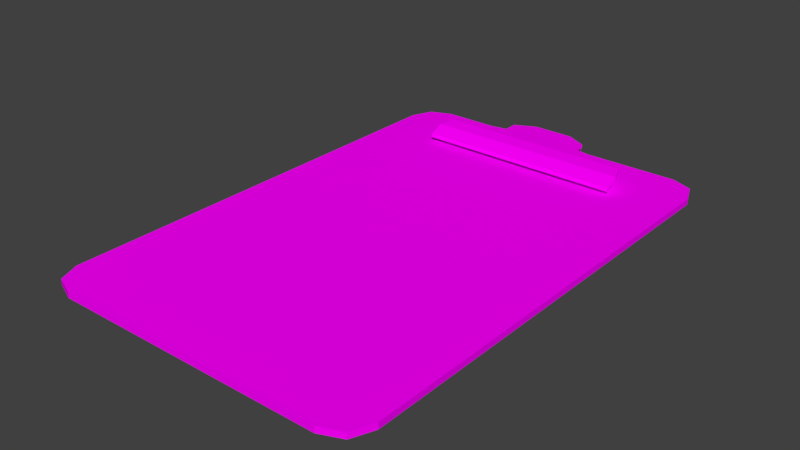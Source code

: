 # Source: Clipboard.blend  (saved by Blender 2.77.0; exported with 4.5.12 LTS)
import bpy
from mathutils import Matrix  # noqa: F401  (used for matrix-valued properties, if any)

bpy.ops.wm.read_factory_settings(use_empty=True)
scene = bpy.context.scene
scene.name = 'Scene'

# ---- collections
col_collection_1 = bpy.data.collections.new('Collection 1'); scene.collection.children.link(col_collection_1)

# ---- images (referenced by path relative to the original .blend; pixels are not part of the script)
import os
ASSET_DIR = os.environ.get("B2B_ASSET_DIR", "")  # directory of the original .blend (textures are referenced by path, not embedded)
HERE = os.path.dirname(os.path.abspath(__file__))  # packed textures are extracted next to this script under _unpacked/

def load_image(name, relpath, width, height, colorspace="sRGB"):
    """Load a texture the original file referenced (path relative to the .blend, or extracted next to this script)."""
    p = next((c for c in (os.path.join(HERE, relpath), os.path.join(ASSET_DIR, relpath)) if relpath and os.path.exists(c)), "")
    if p:
        img = bpy.data.images.load(p, check_existing=True)
        img.name = name
    else:  # same state as the original file: an image datablock whose file is absent (Cycles renders it pink)
        img = bpy.data.images.new(name, width, height)
        img.source = "FILE"
        img.filepath = "//" + (relpath or name)
    img.colorspace_settings.name = colorspace
    return img
img_texture_clipboard_png = load_image('texture_clipboard.png', 'texture_clipboard.png', 1024, 1024, 'sRGB')

# ---- materials (node trees are filled in below, after node groups)
mat_board = bpy.data.materials.new('Board')
mat_board.alpha_threshold = 0.0
mat_board.roughness = 0.5
mat_clip = bpy.data.materials.new('Clip')
mat_clip.alpha_threshold = 0.0
mat_clip.roughness = 0.5

# ---- material node trees
mat_board.use_nodes = True; mat_board.node_tree.nodes.clear()
_N = mat_board.node_tree.nodes; _L = mat_board.node_tree.links
n0 = _N.new('ShaderNodeOutputMaterial'); n0.name = 'Material Output'; n0.location = (300, 300)
n1 = _N.new('ShaderNodeBsdfDiffuse'); n1.name = 'Diffuse BSDF'; n1.location = (10, 300)
n2 = _N.new('ShaderNodeTexImage'); n2.name = 'Image Texture'; n2.location = (-180, 300)
n2.width = 140
n2.image = img_texture_clipboard_png
_L.new(n1.outputs[0], n0.inputs[0])
_L.new(n2.outputs[0], n1.inputs[0])
n0.is_active_output = True
mat_clip.use_nodes = True; mat_clip.node_tree.nodes.clear()
_N = mat_clip.node_tree.nodes; _L = mat_clip.node_tree.links
n0 = _N.new('ShaderNodeOutputMaterial'); n0.name = 'Material Output'; n0.location = (300, 300)
n1 = _N.new('ShaderNodeBsdfDiffuse'); n1.name = 'Diffuse BSDF'; n1.location = (10, 300)
n2 = _N.new('ShaderNodeTexImage'); n2.name = 'Image Texture'; n2.location = (-180, 300)
n2.width = 140
n2.image = img_texture_clipboard_png
_L.new(n1.outputs[0], n0.inputs[0])
_L.new(n2.outputs[0], n1.inputs[0])
n0.is_active_output = True

# ---- world
world_world = bpy.data.worlds.new('World'); scene.world = world_world
world_world.color = (0.05088, 0.05088, 0.05088)
world_world.use_sun_shadow = False
world_world.sun_shadow_jitter_overblur = 0.0
world_world.cycles.sampling_method = 'MANUAL'

# ---- meshes
me_cylinder_008 = bpy.data.meshes.new('Cylinder.008')
me_cylinder_008.from_pydata([(0.41, -0.07564, 0.02437), (0.41, -0.07564, 0.04437), (0.4807, -0.1049, 0.02437), (0.4807, -0.1049, 0.04437), (0.51, -0.1756, 0.01437), (0.51, -0.1756, 0.03437), (0.51, -0.2464, -0.01563), (0.51, -0.2464, 0.00437), (-0.41, -0.07564, 0.02437), (-0.41, -0.07564, 0.04437), (-0.51, -0.2464, -0.01563), (-0.51, -0.2464, 0.00437), (-0.51, -0.1756, 0.01437), (-0.51, -0.1756, 0.03437), (-0.4807, -0.1049, 0.02437), (-0.4807, -0.1049, 0.04437), (-0.2, -0.03564, 0.02437), (-0.2, -0.03564, 0.04437), (0.2, -0.03564, 0.02437), (0.2, -0.03564, 0.04437), (0.2, 0.03436, 0.02437), (-0.2, 0.03436, 0.02437), (0.2, 0.03436, 0.04437), (-0.2, 0.03436, 0.04437), (0.1, 0.08436, 0.02437), (-0.1, 0.08436, 0.02437), (0.1, 0.08436, 0.04437), (-0.1, 0.08436, 0.04437), (0.06667, -0.03564, 0.02437), (-0.06667, -0.03564, 0.02437), (0.06667, 0.03436, 0.02437), (-0.06667, 0.03436, 0.02437), (-0.1333, -0.03564, 0.02437), (-0.1333, 0.03436, 0.02437), (0.1333, -0.03564, 0.02437), (0.1333, 0.03436, 0.02437), (0.1333, -0.02514, -0.01563), (0.06667, -0.02514, -0.01563), (0.1333, 0.02386, -0.01563), (0.06667, 0.02386, -0.01563), (-0.06667, -0.02514, -0.01563), (-0.06667, 0.02386, -0.01563), (-0.1333, -0.02514, -0.01563), (-0.1333, 0.02386, -0.01563), (0.1433, 0.01, 5.462e-09), (-0.1433, 0.01, 5.462e-09), (0.1433, 0.007071, 0.007071), (-0.1433, 0.007071, 0.007071), (0.1433, 8.976e-09, 0.01), (-0.1433, 8.976e-09, 0.01), (0.1433, -0.007071, 0.007071), (-0.1433, -0.007071, 0.007071), (0.1433, -0.01, -1.988e-09), (-0.1433, -0.01, 5.462e-09), (0.1433, -0.007071, -0.007071), (-0.1433, -0.007071, -0.007071), (0.1433, 8.976e-09, -0.01), (-0.1433, 8.976e-09, -0.01), (0.1433, 0.007071, -0.007071), (-0.1433, 0.007071, -0.007071), (-0.16, -0.06, -0.04067), (-0.16, -0.06, 0.01933), (-0.16, 0.06, -0.04067), (-0.16, 0.06, 0.01933), (0.16, -0.06, -0.04067), (0.16, -0.06, 0.01933), (0.16, 0.06, -0.04067), (0.16, 0.06, 0.01933), (-0.1433, 0.06, 0.01933), (0.1433, 0.06, 0.01933), (0.1433, 0.06, -0.04067), (-0.1433, 0.06, -0.04067), (0.1433, -0.06, 0.01933), (-0.1433, -0.06, 0.01933), (-0.1433, -0.06, -0.04067), (0.1433, -0.06, -0.04067), (-0.18, -0.06, -0.04067), (-0.18, -0.06, -0.000665), (-0.18, 0.06, -0.04067), (-0.18, 0.06, -0.000665), (0.18, -0.06, -0.04067), (0.18, -0.06, -0.000665), (0.18, 0.06, -0.04067), (0.18, 0.06, -0.000665), (-0.1433, -0.06, -0.02067), (0.1433, -0.06, -0.02066), (0.1433, 0.06, -0.02066), (-0.1433, 0.06, -0.02067), (-0.6615, -2.339, -0.06537), (-0.6615, -2.339, -0.03597), (-0.7654, -2.296, -0.06537), (-0.7654, -2.296, -0.03597), (-0.8085, -2.192, -0.06537), (-0.8085, -2.192, -0.03597), (0.8085, -2.192, -0.06537), (0.8085, -2.192, -0.03597), (0.7654, -2.296, -0.06537), (0.7654, -2.296, -0.03597), (0.6615, -2.339, -0.06537), (0.6615, -2.339, -0.03597), (0.6615, 0.1127, -0.06537), (0.6615, 0.1127, -0.03597), (0.7654, 0.06961, -0.06537), (0.7654, 0.06961, -0.03597), (0.8085, -0.03433, -0.06537), (0.8085, -0.03433, -0.03597), (-0.6615, 0.1127, -0.06537), (-0.6615, 0.1127, -0.03597), (-0.8085, -0.03433, -0.06537), (-0.8085, -0.03433, -0.03597), (-0.7654, 0.06961, -0.06537), (-0.7654, 0.06961, -0.03597)], [], [(0, 1, 3, 2), (2, 3, 5, 4), (4, 5, 7, 6), (10, 11, 13, 12), (12, 13, 15, 14), (14, 15, 9, 8), (17, 16, 8, 9), (32, 16, 21, 33), (13, 5, 3, 15), (8, 0, 2, 14), (1, 0, 18, 19), (22, 20, 24, 26), (19, 18, 20, 22), (16, 17, 23, 21), (24, 25, 27, 26), (21, 23, 27, 25), (30, 31, 33, 21, 25, 24, 20, 35), (8, 16, 32, 29, 28, 34, 18, 0), (14, 2, 4, 12), (9, 1, 19, 17), (12, 4, 6, 10), (15, 3, 1, 9), (32, 33, 43, 42), (28, 29, 31, 30), (6, 7, 11, 10), (19, 22, 23, 17), (22, 26, 27, 23), (31, 29, 40, 41), (18, 34, 35, 20), (36, 37, 39, 38), (40, 42, 43, 41), (33, 31, 41, 43), (29, 32, 42, 40), (30, 35, 38, 39), (28, 30, 39, 37), (34, 28, 37, 36), (35, 34, 36, 38), (7, 5, 13, 11), (44, 45, 47, 46), (46, 47, 49, 48), (48, 49, 51, 50), (50, 51, 53, 52), (52, 53, 55, 54), (54, 55, 57, 56), (47, 45, 59, 57, 55, 53, 51, 49), (56, 57, 59, 58), (58, 59, 45, 44), (44, 46, 48, 50, 52, 54, 56, 58), (61, 63, 79, 77), (66, 67, 83, 82), (61, 77, 76, 60), (85, 84, 73, 61, 60, 74, 75, 64, 65, 72), (75, 70, 66, 64), (73, 68, 63, 61), (65, 67, 69, 72), (87, 84, 85, 86), (60, 62, 71, 74), (74, 71, 70, 75), (84, 87, 68, 73), (85, 72, 69, 86), (77, 79, 78, 76), (87, 86, 69, 67, 66, 70, 71, 62, 63, 68), (62, 60, 76, 78), (83, 81, 80, 82), (64, 66, 82, 80), (67, 65, 81, 83), (64, 80, 81, 65), (98, 99, 89, 88), (88, 89, 91, 90), (90, 91, 93, 92), (107, 101, 100, 106), (94, 95, 97, 96), (96, 97, 99, 98), (105, 95, 94, 104), (100, 101, 103, 102), (102, 103, 105, 104), (105, 103, 101, 107, 111, 109, 93, 91, 89, 99, 97, 95), (92, 93, 109, 108), (88, 90, 92, 108, 110, 106, 100, 102, 104, 94, 96, 98), (108, 109, 111, 110), (110, 111, 107, 106), (62, 78, 79, 63)])
me_cylinder_008.polygons.foreach_set('material_index', [1, 1, 1, 1, 1, 1, 1, 1, 1, 1, 1, 1, 1, 1, 1, 1, 1, 1, 1, 1, 1, 1, 1, 1, 1, 1, 1, 1, 1, 1, 1, 1, 1, 1, 1, 1, 1, 1, 0, 0, 0, 0, 0, 0, 0, 0, 0, 0, 0, 0, 0, 0, 0, 0, 0, 0, 0, 0, 0, 0, 0, 0, 0, 0, 0, 0, 0, 0, 0, 0, 0, 0, 0, 0, 0, 0, 0, 0, 0, 0, 0, 0])
_uv = me_cylinder_008.uv_layers.new(name='UVMap')
_uv.uv.foreach_set('vector', [0.8555, 0.4884, 0.8497, 0.4885, 0.8499, 0.4677, 0.8557, 0.4676, 0.8589, 0.3937, 0.8532, 0.3953, 0.8503, 0.3739, 0.856, 0.3723, 0.856, 0.3723, 0.8503, 0.3739, 0.8532, 0.3516, 0.8589, 0.35, 0.8589, 0.4407, 0.8532, 0.4391, 0.8503, 0.4167, 0.856, 0.4183, 0.856, 0.4183, 0.8503, 0.4167, 0.8532, 0.3953, 0.8589, 0.3969, 0.8497, 0.5503, 0.8438, 0.5502, 0.8436, 0.5294, 0.8494, 0.5295, 0.8438, 0.4676, 0.8497, 0.4677, 0.8494, 0.5295, 0.8436, 0.5294, 0.7753, 0.5392, 0.7753, 0.5588, 0.7547, 0.5588, 0.7547, 0.5392, 0.6636, 0.65, 0.6636, 0.35, 0.6846, 0.3586, 0.6846, 0.6414, 0.787, 0.6206, 0.787, 0.3794, 0.7956, 0.3586, 0.7956, 0.6414, 0.8497, 0.4885, 0.8555, 0.4884, 0.8557, 0.5502, 0.8499, 0.5503, 0.8445, 0.35, 0.8503, 0.35, 0.8494, 0.3794, 0.8436, 0.3794, 0.8589, 0.4088, 0.8648, 0.4088, 0.8648, 0.4293, 0.8589, 0.4293, 0.8706, 0.4612, 0.8647, 0.4612, 0.8647, 0.4407, 0.8706, 0.4407, 0.8494, 0.3794, 0.8494, 0.4382, 0.8436, 0.4382, 0.8436, 0.3794, 0.8503, 0.4676, 0.8445, 0.4676, 0.8436, 0.4382, 0.8494, 0.4382, 0.7547, 0.4804, 0.7547, 0.5196, 0.7547, 0.5392, 0.7547, 0.5588, 0.74, 0.5294, 0.74, 0.4706, 0.7547, 0.4412, 0.7547, 0.4608, 0.787, 0.6206, 0.7753, 0.5588, 0.7753, 0.5392, 0.7753, 0.5196, 0.7753, 0.4804, 0.7753, 0.4608, 0.7753, 0.4412, 0.787, 0.3794, 0.7956, 0.6414, 0.7956, 0.3586, 0.8165, 0.35, 0.8165, 0.65, 0.6932, 0.6206, 0.6932, 0.3794, 0.7049, 0.4412, 0.7049, 0.5588, 0.8165, 0.65, 0.8165, 0.35, 0.8378, 0.35, 0.8378, 0.65, 0.6846, 0.6414, 0.6846, 0.3586, 0.6932, 0.3794, 0.6932, 0.6206, 0.8557, 0.4882, 0.8557, 0.4676, 0.8675, 0.4707, 0.8675, 0.4851, 0.7753, 0.4804, 0.7753, 0.5196, 0.7547, 0.5196, 0.7547, 0.4804, 0.8378, 0.35, 0.8436, 0.35, 0.8436, 0.65, 0.8378, 0.65, 0.7049, 0.4412, 0.7254, 0.4412, 0.7254, 0.5588, 0.7049, 0.5588, 0.7254, 0.4412, 0.74, 0.4706, 0.74, 0.5294, 0.7254, 0.5588, 0.8675, 0.5087, 0.8675, 0.5292, 0.8557, 0.5261, 0.8557, 0.5118, 0.7753, 0.4412, 0.7753, 0.4608, 0.7547, 0.4608, 0.7547, 0.4412, 0.858, 0.5503, 0.858, 0.5699, 0.8436, 0.5699, 0.8436, 0.5503, 0.8647, 0.4407, 0.8647, 0.4603, 0.8503, 0.4603, 0.8503, 0.4407, 0.8589, 0.4088, 0.8589, 0.3892, 0.8708, 0.3892, 0.8708, 0.4088, 0.871, 0.35, 0.871, 0.3696, 0.8589, 0.3696, 0.8589, 0.35, 0.8589, 0.3892, 0.8589, 0.3696, 0.8708, 0.3696, 0.8708, 0.3892, 0.8675, 0.4882, 0.8675, 0.5087, 0.8557, 0.5056, 0.8557, 0.4913, 0.8701, 0.5503, 0.8701, 0.5699, 0.858, 0.5699, 0.858, 0.5503, 0.8675, 0.5292, 0.8675, 0.5498, 0.8557, 0.5467, 0.8557, 0.5323, 0.6421, 0.35, 0.6636, 0.35, 0.6636, 0.65, 0.6421, 0.65, 0.6203, 0.6204, 0.6203, 0.6579, 0.6194, 0.6579, 0.6194, 0.6204, 0.6228, 0.6204, 0.6228, 0.6579, 0.622, 0.6579, 0.622, 0.6204, 0.622, 0.6204, 0.622, 0.6579, 0.6211, 0.6579, 0.6211, 0.6204, 0.6245, 0.6579, 0.6245, 0.6204, 0.6254, 0.6204, 0.6254, 0.6579, 0.6254, 0.6579, 0.6254, 0.6204, 0.6262, 0.6204, 0.6262, 0.6579, 0.6245, 0.6204, 0.6245, 0.6579, 0.6237, 0.6579, 0.6237, 0.6204, 0.6289, 0.6228, 0.6282, 0.6221, 0.6282, 0.6211, 0.6289, 0.6204, 0.6298, 0.6204, 0.6305, 0.6211, 0.6305, 0.6221, 0.6298, 0.6228, 0.6237, 0.6204, 0.6237, 0.6579, 0.6228, 0.6579, 0.6228, 0.6204, 0.6211, 0.6204, 0.6211, 0.6579, 0.6203, 0.6579, 0.6203, 0.6204, 0.6327, 0.6221, 0.632, 0.6228, 0.6311, 0.6228, 0.6305, 0.6221, 0.6305, 0.6211, 0.6311, 0.6204, 0.632, 0.6204, 0.6327, 0.6211, 0.5933, 0.6361, 0.5933, 0.6204, 0.5958, 0.6204, 0.5958, 0.6361, 0.5861, 0.623, 0.5789, 0.623, 0.5813, 0.6204, 0.5861, 0.6204, 0.5861, 0.623, 0.5885, 0.6204, 0.5933, 0.6204, 0.5933, 0.623, 0.5909, 0.6626, 0.5909, 0.6252, 0.5861, 0.6252, 0.5861, 0.623, 0.5933, 0.623, 0.5933, 0.6252, 0.5933, 0.6626, 0.5933, 0.6648, 0.5861, 0.6648, 0.5861, 0.6626, 0.5644, 0.6252, 0.55, 0.6252, 0.55, 0.623, 0.5644, 0.623, 0.6262, 0.6361, 0.6262, 0.6204, 0.6282, 0.6204, 0.6282, 0.6361, 0.6174, 0.6361, 0.6174, 0.6204, 0.6194, 0.6204, 0.6194, 0.6361, 0.5644, 0.6204, 0.5789, 0.6204, 0.5789, 0.6579, 0.5644, 0.6579, 0.5644, 0.6648, 0.55, 0.6648, 0.55, 0.6627, 0.5644, 0.6627, 0.5644, 0.6627, 0.55, 0.6627, 0.55, 0.6252, 0.5644, 0.6252, 0.6102, 0.6204, 0.6102, 0.636, 0.6054, 0.636, 0.6054, 0.6204, 0.6054, 0.6361, 0.6006, 0.6361, 0.6006, 0.6204, 0.6054, 0.6204, 0.5958, 0.6361, 0.5958, 0.6204, 0.6006, 0.6204, 0.6006, 0.6361, 0.5837, 0.6627, 0.5837, 0.6252, 0.5789, 0.6252, 0.5789, 0.623, 0.5861, 0.623, 0.5861, 0.6252, 0.5861, 0.6627, 0.5861, 0.6648, 0.5789, 0.6648, 0.5789, 0.6627, 0.55, 0.6648, 0.5644, 0.6648, 0.5644, 0.6675, 0.55, 0.6675, 0.6102, 0.636, 0.6102, 0.6204, 0.615, 0.6204, 0.615, 0.636, 0.5644, 0.623, 0.55, 0.623, 0.55, 0.6204, 0.5644, 0.6204, 0.6174, 0.6204, 0.6174, 0.6361, 0.615, 0.6361, 0.615, 0.6204, 0.5933, 0.6648, 0.5933, 0.6674, 0.5885, 0.6674, 0.5861, 0.6648, 0.4465, 0.5138, 0.45, 0.5138, 0.45, 0.6866, 0.4465, 0.6866, 0.4465, 0.6866, 0.45, 0.6866, 0.45, 0.7, 0.4465, 0.7, 0.4429, 0.6092, 0.4394, 0.6092, 0.4394, 0.5956, 0.4429, 0.5956, 0.4465, 0.4865, 0.4465, 0.3136, 0.45, 0.3136, 0.45, 0.4865, 0.4429, 0.5951, 0.4465, 0.5951, 0.4465, 0.6082, 0.4429, 0.6082, 0.4465, 0.5, 0.45, 0.5, 0.45, 0.5138, 0.4465, 0.5138, 0.4465, 0.314, 0.4465, 0.5951, 0.4429, 0.5951, 0.4429, 0.314, 0.45, 0.3136, 0.4465, 0.3136, 0.4465, 0.3, 0.45, 0.3, 0.4429, 0.3, 0.4465, 0.3, 0.4465, 0.314, 0.4429, 0.314, 0.4394, 0.6012, 0.4342, 0.6148, 0.4217, 0.6204, 0.2624, 0.6204, 0.2499, 0.6148, 0.2447, 0.6012, 0.2447, 0.3192, 0.2499, 0.3056, 0.2624, 0.3, 0.4217, 0.3, 0.4342, 0.3056, 0.4394, 0.3192, 0.4429, 0.5956, 0.4394, 0.5956, 0.4394, 0.3136, 0.4429, 0.3136, 0.227, 0.3, 0.2395, 0.3056, 0.2447, 0.3192, 0.2447, 0.6012, 0.2395, 0.6148, 0.227, 0.6204, 0.0677, 0.6204, 0.05518, 0.6148, 0.05, 0.6012, 0.05, 0.3192, 0.05518, 0.3056, 0.0677, 0.3, 0.4429, 0.3136, 0.4394, 0.3136, 0.4394, 0.3, 0.4429, 0.3, 0.45, 0.5, 0.4465, 0.5, 0.4465, 0.4865, 0.45, 0.4865, 0.5861, 0.6648, 0.5861, 0.6675, 0.5813, 0.6675, 0.5789, 0.6648])
me_cylinder_008.materials.append(mat_board)
me_cylinder_008.materials.append(mat_clip)
me_cylinder_008.use_remesh_preserve_volume = False
me_cylinder_008.use_remesh_preserve_attributes = False
me_cylinder_008.use_mirror_vertex_groups = False
me_cylinder_008.update()

# ---- objects
ob_board = bpy.data.objects.new('Board', me_cylinder_008)

# ---- transforms, parenting, visibility, modifiers, constraints
ob_board.location = (-3.795e-08, 1.163, 0.05067)
ob_board.lineart.crease_threshold = 0.0

# ---- collection membership
col_collection_1.objects.link(ob_board)

# ---- scene / render settings (as saved in the file)
scene.frame_start = 1; scene.frame_end = 250; scene.frame_set(1)
scene.render.engine = 'CYCLES'
scene.render.resolution_percentage = 50
scene.render.dither_intensity = 0.0
scene.cycles.use_denoising = False
scene.cycles.samples = 128
scene.cycles.sampling_pattern = 'TABULATED_SOBOL'
scene.cycles.light_sampling_threshold = 0.0
scene.cycles.use_adaptive_sampling = False
scene.cycles.use_light_tree = False
scene.cycles.blur_glossy = 0.0
scene.cycles.sample_clamp_indirect = 0.0
scene.view_settings.view_transform = 'Standard'
bpy.context.view_layer.update()

# ---- added for rendering (the .blend has no active camera and no usable light): camera, sun
cam_auto = bpy.data.cameras.new('AutoCamera')
cam_auto.lens = 50.0
cam_auto.sensor_width = 36.0
cam_auto.clip_end = 1000.0
ob_auto_camera = bpy.data.objects.new('AutoCamera', cam_auto)
scene.collection.objects.link(ob_auto_camera)
ob_auto_camera.location = (2.71944, -3.21333, 2.21572)
ob_auto_camera.rotation_euler = (1.09748, -7.21219e-08, 0.694738)
scene.camera = ob_auto_camera
light_auto_sun = bpy.data.lights.new('AutoSun', 'SUN')
light_auto_sun.energy = 3.0
light_auto_sun.angle = 0.0523599
ob_auto_sun = bpy.data.objects.new('AutoSun', light_auto_sun)
scene.collection.objects.link(ob_auto_sun)
ob_auto_sun.rotation_euler = (0.872665, 0.174533, 0.523599)
bpy.context.view_layer.update()
